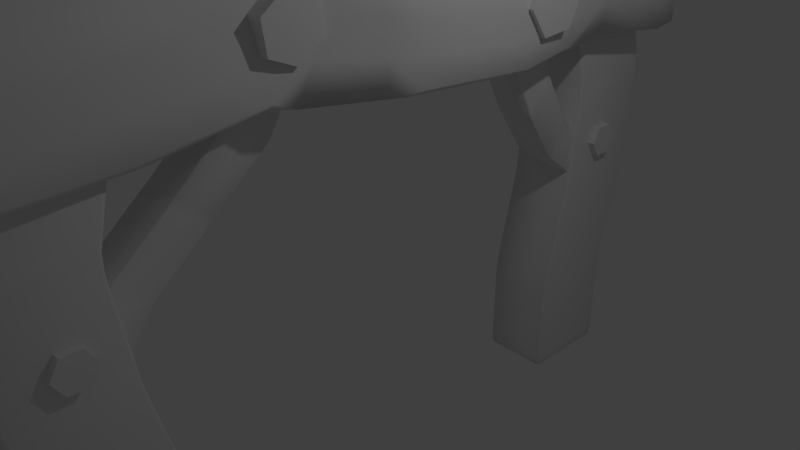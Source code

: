 # Source: MineShaftStruts.blend  (saved by Blender 2.75.0; exported with 4.5.12 LTS)
import bpy
from mathutils import Matrix  # noqa: F401  (used for matrix-valued properties, if any)

bpy.ops.wm.read_factory_settings(use_empty=True)
scene = bpy.context.scene
scene.name = 'Scene'

# ---- collections
col_collection_1 = bpy.data.collections.new('Collection 1'); scene.collection.children.link(col_collection_1)

# ---- materials (node trees are filled in below, after node groups)
mat_material = bpy.data.materials.new('Material')
mat_material.alpha_threshold = 0.0
mat_material.use_transparent_shadow = False
mat_material.roughness = 0.5
mat_material.line_color = (0.0, 0.0, 0.0, 1.0)

# ---- material node trees

# ---- world
world_world = bpy.data.worlds.new('World'); scene.world = world_world
world_world.color = (0.05088, 0.05088, 0.05088)
world_world.use_sun_shadow = False
world_world.sun_shadow_jitter_overblur = 0.0
world_world.cycles.sampling_method = 'MANUAL'
world_world.cycles.sample_map_resolution = 256

# ---- cameras
cam_camera = bpy.data.cameras.new('Camera')
cam_camera.clip_end = 100.0
cam_camera.lens = 35.0
cam_camera.sensor_width = 32.0
cam_camera.sensor_height = 18.0
cam_camera.ortho_scale = 7.314
cam_camera.dof.focus_distance = 0.0
cam_camera.dof.aperture_fstop = 128.0

# ---- lights
light_lamp = bpy.data.lights.new('Lamp', 'POINT')
light_lamp.transmission_factor = 0.0
light_lamp.cutoff_distance = 30.0
light_lamp.energy = 100.0
light_lamp.shadow_buffer_clip_start = 1.001
light_lamp.shadow_soft_size = 0.1
light_lamp.shadow_maximum_resolution = 0.006
light_lamp.use_absolute_resolution = True
light_lamp.cycles.use_multiple_importance_sampling = False

# ---- meshes
me_cube_003 = bpy.data.meshes.new('Cube.003')
me_cube_003.from_pydata([(-1.0, -1.006, -0.9993), (-1.0, -1.0, 1.0), (-1.0, 0.994, -0.9993), (-1.0, 1.0, 1.0), (1.0, -1.006, -0.9993), (1.0, -1.0, 1.0), (1.0, 0.994, -0.9993), (1.0, 1.0, 1.0), (-1.0, -1.778, -0.4587), (-0.4687, -1.778, 0.04125), (-0.4687, -1.0, 0.5), (-0.4687, 1.0, 0.5), (-0.4687, 0.2223, 0.04125), (-1.0, 0.2223, -0.4587), (1.531, 1.0, 0.5), (1.531, 0.2223, 0.04125), (1.0, 0.2223, -0.4587), (1.531, -1.0, 0.5), (1.531, -1.778, 0.04125), (1.0, -1.778, -0.4587)], [], [(8, 13, 2, 0), (13, 16, 6, 2), (16, 19, 4, 6), (19, 8, 0, 4), (0, 2, 6, 4), (5, 7, 3, 1), (5, 1, 10, 17), (17, 10, 9, 18), (18, 9, 8, 19), (7, 5, 17, 14), (14, 17, 18, 15), (15, 18, 19, 16), (3, 7, 14, 11), (11, 14, 15, 12), (12, 15, 16, 13), (1, 3, 11, 10), (10, 11, 12, 9), (9, 12, 13, 8)])
me_cube_003.polygons.foreach_set('use_smooth', [True] * 18)
_uv = me_cube_003.uv_layers.new(name='UVMap')
_uv.uv.foreach_set('vector', [0.0, 0.0, 1.0, 0.0, 1.0, 1.0, 0.0, 1.0, 0.0, 0.0, 1.0, 0.0, 1.0, 1.0, 0.0, 1.0, 0.0, 0.0, 1.0, 0.0, 1.0, 1.0, 0.0, 1.0, 0.0, 0.0, 1.0, 0.0, 1.0, 1.0, 0.0, 1.0, 0.0, 0.0, 1.0, 0.0, 1.0, 1.0, 0.0, 1.0, 0.0, 0.0, 1.0, 0.0, 1.0, 1.0, 0.0, 1.0, 0.0, 0.0, 1.0, 0.0, 1.0, 1.0, 0.0, 1.0, 0.0, 0.0, 1.0, 0.0, 1.0, 1.0, 0.0, 1.0, 0.0, 0.0, 1.0, 0.0, 1.0, 1.0, 0.0, 1.0, 0.0, 0.0, 1.0, 0.0, 1.0, 1.0, 0.0, 1.0, 0.0, 0.0, 1.0, 0.0, 1.0, 1.0, 0.0, 1.0, 0.0, 0.0, 1.0, 0.0, 1.0, 1.0, 0.0, 1.0, 0.0, 0.0, 1.0, 0.0, 1.0, 1.0, 0.0, 1.0, 0.0, 0.0, 1.0, 0.0, 1.0, 1.0, 0.0, 1.0, 0.0, 0.0, 1.0, 0.0, 1.0, 1.0, 0.0, 1.0, 0.0, 0.0, 1.0, 0.0, 1.0, 1.0, 0.0, 1.0, 0.0, 0.0, 1.0, 0.0, 1.0, 1.0, 0.0, 1.0, 0.0, 0.0, 1.0, 0.0, 1.0, 1.0, 0.0, 1.0])
me_cube_003.use_remesh_preserve_volume = False
me_cube_003.use_remesh_preserve_attributes = False
me_cube_003.use_mirror_vertex_groups = False
me_cube_003.update()
me_cylinder = bpy.data.meshes.new('Cylinder')
me_cylinder.from_pydata([(0.0, 1.0, -1.0), (0.0, 1.0, 1.0), (0.866, 0.5, -1.0), (0.866, 0.5, 1.0), (0.866, -0.5, -1.0), (0.866, -0.5, 1.0), (-8.742e-08, -1.0, -1.0), (-8.742e-08, -1.0, 1.0), (-0.866, -0.5, -1.0), (-0.866, -0.5, 1.0), (-0.866, 0.5, -1.0), (-0.866, 0.5, 1.0)], [], [(0, 1, 3, 2), (2, 3, 5, 4), (4, 5, 7, 6), (6, 7, 9, 8), (3, 1, 11, 9, 7, 5), (10, 11, 1, 0), (8, 9, 11, 10), (0, 2, 4, 6, 8, 10)])
_uv = me_cylinder.uv_layers.new(name='UVMap')
_uv.uv.foreach_set('vector', [0.0, 0.0, 1.0, 0.0, 1.0, 1.0, 0.0, 1.0, 0.0, 0.0, 1.0, 0.0, 1.0, 1.0, 0.0, 1.0, 0.0, 0.0, 1.0, 0.0, 1.0, 1.0, 0.0, 1.0, 0.0, 0.0, 1.0, 0.0, 1.0, 1.0, 0.0, 1.0, 0.5, 1.0, 0.933, 0.75, 0.933, 0.25, 0.5, 0.0, 0.06699, 0.25, 0.06699, 0.75, 0.0, 0.0, 1.0, 0.0, 1.0, 1.0, 0.0, 1.0, 0.0, 0.0, 1.0, 0.0, 1.0, 1.0, 0.0, 1.0, 0.5, 1.0, 0.933, 0.75, 0.933, 0.25, 0.5, 0.0, 0.06699, 0.25, 0.06699, 0.75])
me_cylinder.use_remesh_preserve_volume = False
me_cylinder.use_remesh_preserve_attributes = False
me_cylinder.use_mirror_vertex_groups = False
me_cylinder.update()
me_cube_001 = bpy.data.meshes.new('Cube.001')
me_cube_001.from_pydata([(-1.0, -0.6713, -1.0), (-1.0, -1.0, 1.0), (-1.0, 1.329, -1.0), (-1.0, 1.0, 1.0), (1.0, -0.6713, -1.0), (1.0, -1.0, 1.0), (1.0, 1.329, -1.0), (1.0, 1.0, 1.0), (-1.0, -0.7143, -0.5), (-1.0, -1.24, 0.0), (-1.0, -1.526, 0.5), (-1.0, 0.4739, 0.5), (-1.0, 0.7596, 0.0), (-1.0, 1.286, -0.5), (1.0, 0.4739, 0.5), (1.0, 0.7596, 0.0), (1.0, 1.286, -0.5), (1.0, -1.526, 0.5), (1.0, -1.24, 0.0), (1.0, -0.7143, -0.5)], [], [(8, 13, 2, 0), (13, 16, 6, 2), (16, 19, 4, 6), (19, 8, 0, 4), (0, 2, 6, 4), (5, 7, 3, 1), (5, 1, 10, 17), (17, 10, 9, 18), (18, 9, 8, 19), (7, 5, 17, 14), (14, 17, 18, 15), (15, 18, 19, 16), (3, 7, 14, 11), (11, 14, 15, 12), (12, 15, 16, 13), (1, 3, 11, 10), (10, 11, 12, 9), (9, 12, 13, 8)])
me_cube_001.polygons.foreach_set('use_smooth', [True] * 18)
_uv = me_cube_001.uv_layers.new(name='UVMap')
_uv.uv.foreach_set('vector', [0.0, 0.0, 1.0, 0.0, 1.0, 1.0, 0.0, 1.0, 0.0, 0.0, 1.0, 0.0, 1.0, 1.0, 0.0, 1.0, 0.0, 0.0, 1.0, 0.0, 1.0, 1.0, 0.0, 1.0, 0.0, 0.0, 1.0, 0.0, 1.0, 1.0, 0.0, 1.0, 0.0, 0.0, 1.0, 0.0, 1.0, 1.0, 0.0, 1.0, 0.0, 0.0, 1.0, 0.0, 1.0, 1.0, 0.0, 1.0, 0.0, 0.0, 1.0, 0.0, 1.0, 1.0, 0.0, 1.0, 0.0, 0.0, 1.0, 0.0, 1.0, 1.0, 0.0, 1.0, 0.0, 0.0, 1.0, 0.0, 1.0, 1.0, 0.0, 1.0, 0.0, 0.0, 1.0, 0.0, 1.0, 1.0, 0.0, 1.0, 0.0, 0.0, 1.0, 0.0, 1.0, 1.0, 0.0, 1.0, 0.0, 0.0, 1.0, 0.0, 1.0, 1.0, 0.0, 1.0, 0.0, 0.0, 1.0, 0.0, 1.0, 1.0, 0.0, 1.0, 0.0, 0.0, 1.0, 0.0, 1.0, 1.0, 0.0, 1.0, 0.0, 0.0, 1.0, 0.0, 1.0, 1.0, 0.0, 1.0, 0.0, 0.0, 1.0, 0.0, 1.0, 1.0, 0.0, 1.0, 0.0, 0.0, 1.0, 0.0, 1.0, 1.0, 0.0, 1.0, 0.0, 0.0, 1.0, 0.0, 1.0, 1.0, 0.0, 1.0])
me_cube_001.materials.append(mat_material)
me_cube_001.use_remesh_preserve_volume = False
me_cube_001.use_remesh_preserve_attributes = False
me_cube_001.use_mirror_vertex_groups = False
me_cube_001.update()
me_cube = bpy.data.meshes.new('Cube')
me_cube.from_pydata([(1.353, 1.0, -1.353), (1.177, -1.0, -1.177), (-1.177, -1.0, -1.177), (-1.353, 1.0, -1.353), (1.353, 1.0, 1.353), (1.177, -1.0, 1.177), (-1.177, -1.0, 1.177), (-1.353, 1.0, 1.353), (1.161, 0.6667, -1.123), (1.622, 0.2846, -1.203), (1.534, -0.04876, -1.067), (1.095, -0.3875, -0.8713), (1.005, -0.6667, -1.178), (-1.217, -0.6667, -1.0), (-1.217, -0.3333, -0.6343), (-0.4656, -0.04876, -0.973), (-0.4656, 0.2846, -1.203), (-1.0, 0.6667, -1.123), (1.335, 0.6667, 1.135), (1.534, 0.2846, 0.7967), (1.534, -0.04876, 0.9704), (0.7935, -0.3333, 1.383), (0.7983, -0.6667, 0.9645), (-1.217, -0.6667, 1.0), (-1.217, -0.3333, 1.383), (-0.4656, -0.04876, 1.044), (-0.4656, 0.2846, 0.7967), (-1.0, 0.6667, 1.135), (1.353, 1.0, 0.0), (1.177, -1.001, 0.0), (-1.177, -1.001, 0.0), (-1.353, 1.0, 0.0), (-1.217, -0.6667, 0.0), (-1.217, -0.3333, 0.3828), (-0.4656, -0.04876, 0.04412), (-0.4656, 0.2846, -0.2033), (-1.0, 0.6667, 0.09513), (1.354, 0.6667, 0.1031), (1.548, 0.2846, -0.2033), (1.534, -0.04876, 0.02943), (0.8585, -0.3379, 0.3604), (0.9292, -0.6667, 0.1556), (1.192e-07, 1.0, -1.353), (0.0, -1.001, -1.177), (3.576e-07, 1.0, 1.353), (-5.96e-07, -1.001, 1.177), (0.1673, 0.6667, 1.135), (0.5344, 0.2846, 0.7967), (0.5344, -0.04876, 1.044), (-0.2165, -0.3333, 1.383), (-0.2165, -0.6667, 1.0), (0.08056, 0.6667, -1.123), (0.578, 0.2846, -1.203), (0.5344, -0.04876, -1.113), (-0.18, -0.3417, -0.7917), (-0.1826, -0.6667, -1.007), (2.384e-07, 1.0, 0.0), (-2.384e-07, -1.036, 0.0), (1.314, -0.2181, -0.9691), (-0.8411, -0.191, -0.8037), (1.164, -0.191, 1.213), (-0.8411, -0.191, 1.213), (1.196, -0.1933, 0.1949), (-0.8411, -0.191, 0.2135), (0.1772, -0.1953, -0.9525), (0.1589, -0.191, 1.213), (1.05, -0.5271, -1.025), (-1.217, -0.5, -0.8172), (0.7959, -0.5, 1.174), (-1.217, -0.5, 1.191), (0.8938, -0.5023, 0.258), (-1.217, -0.5, 0.1914), (-0.1813, -0.5042, -0.8992), (-0.2165, -0.5, 1.191), (1.578, 0.1179, -1.135), (-0.4656, 0.1179, -1.088), (1.534, 0.1179, 0.9204), (-0.4656, 0.1179, 0.9204), (1.541, 0.1179, -0.08692), (-0.4656, 0.1179, -0.07958), (0.5562, 0.1179, -1.158), (0.5344, 0.1179, 0.9204), (1.391, 0.4756, -1.163), (-0.7328, 0.4756, -1.163), (1.435, 0.4756, 0.9661), (-0.7328, 0.4756, 0.9661), (1.451, 0.4756, -0.05007), (-0.7328, 0.4756, -0.05407), (0.3293, 0.4756, -1.163), (0.3509, 0.4756, 0.9661), (-1.177, 0.8333, -1.238), (-1.177, 0.8333, 1.244), (1.257, 0.8333, -1.238), (1.344, 0.8333, 1.244), (1.354, 0.8333, 0.05157), (-1.177, 0.8333, 0.04756), (0.04028, 0.8333, -1.238), (0.08367, 0.8333, 1.244), (-0.6533, -0.1199, -0.8884), (-0.6533, -0.1199, 1.129), (-0.6533, -0.1199, 0.1288), (0.3558, -0.122, -1.033), (1.424, -0.1334, -1.018), (1.349, -0.1199, 1.129), (1.365, -0.121, 0.1122), (0.3467, -0.1199, 1.129), (1.205, -0.3028, -0.9202), (0.9787, -0.2622, 1.298), (1.027, -0.2656, 0.2777), (-0.02881, -0.2622, 1.298), (-1.029, -0.2622, -0.719), (-1.029, -0.2622, 1.298), (-1.029, -0.2622, 0.2981), (-0.001408, -0.2685, -0.8721), (-1.217, -0.6667, -0.5), (-1.217, -0.3333, -0.1258), (-0.4656, -0.04876, -0.4645), (-0.4656, 0.2846, -0.7033), (-1.0, 0.6667, -0.5137), (1.258, 0.6667, -0.5097), (1.585, 0.2846, -0.7033), (1.534, -0.04876, -0.5188), (0.9765, -0.3627, -0.2554), (0.967, -0.6667, -0.5114), (1.353, 1.0, -0.6766), (1.177, -1.001, -0.5887), (-1.177, -1.001, -0.5887), (-1.353, 1.0, -0.6766), (-1.192e-07, -1.019, -0.5887), (1.788e-07, 1.0, -0.6766), (-0.8411, -0.191, -0.2951), (1.255, -0.2057, -0.3871), (-1.217, -0.5, -0.3129), (0.9718, -0.5147, -0.3834), (-0.4656, 0.1179, -0.5839), (1.56, 0.1179, -0.611), (-0.7328, 0.4756, -0.6085), (1.421, 0.4756, -0.6065), (-1.177, 0.8333, -0.5951), (1.305, 0.8333, -0.5931), (1.395, -0.1272, -0.453), (-0.6533, -0.1199, -0.3798), (-1.029, -0.2622, -0.2104), (1.116, -0.2842, -0.3213)], [], [(55, 43, 2, 13), (50, 23, 6, 45), (41, 22, 5, 29), (57, 45, 6, 30), (95, 91, 7, 31), (129, 42, 3, 127), (30, 6, 23, 32), (71, 69, 24, 33), (100, 99, 25, 34), (79, 77, 26, 35), (87, 85, 27, 36), (94, 93, 18, 37), (86, 84, 19, 38), (78, 76, 20, 39), (108, 107, 21, 40), (70, 68, 22, 41), (97, 91, 27, 46), (89, 85, 26, 47), (81, 77, 25, 48), (109, 111, 24, 49), (73, 69, 23, 50), (96, 51, 17, 90), (88, 52, 16, 83), (80, 53, 15, 75), (113, 54, 14, 110), (72, 55, 13, 67), (133, 70, 41, 123), (143, 108, 40, 122), (135, 78, 39, 121), (137, 86, 38, 120), (139, 94, 37, 119), (136, 87, 36, 118), (134, 79, 35, 117), (141, 100, 34, 116), (132, 71, 33, 115), (126, 30, 32, 114), (44, 56, 31, 7), (138, 95, 31, 127), (128, 57, 30, 126), (123, 41, 29, 125), (125, 29, 57, 128), (4, 28, 56, 44), (66, 12, 55, 72), (106, 11, 54, 113), (74, 10, 53, 80), (82, 9, 52, 88), (92, 8, 51, 96), (68, 73, 50, 22), (107, 109, 49, 21), (76, 81, 48, 20), (84, 89, 47, 19), (93, 97, 46, 18), (124, 0, 42, 129), (29, 5, 45, 57), (22, 50, 45, 5), (12, 1, 43, 55), (103, 105, 65, 60), (102, 58, 64, 101), (142, 112, 63, 130), (140, 104, 62, 131), (101, 64, 59, 98), (105, 99, 61, 65), (104, 103, 60, 62), (112, 111, 61, 63), (21, 49, 73, 68), (11, 66, 72, 54), (114, 32, 71, 132), (122, 40, 70, 133), (54, 72, 67, 14), (49, 24, 69, 73), (40, 21, 68, 70), (32, 23, 69, 71), (19, 47, 81, 76), (9, 74, 80, 52), (116, 34, 79, 134), (120, 38, 78, 135), (52, 80, 75, 16), (47, 26, 77, 81), (38, 19, 76, 78), (34, 25, 77, 79), (18, 46, 89, 84), (8, 82, 88, 51), (117, 35, 87, 136), (119, 37, 86, 137), (51, 88, 83, 17), (46, 27, 85, 89), (37, 18, 84, 86), (35, 26, 85, 87), (4, 44, 97, 93), (0, 92, 96, 42), (118, 36, 95, 138), (124, 28, 94, 139), (42, 96, 90, 3), (44, 7, 91, 97), (28, 4, 93, 94), (36, 27, 91, 95), (39, 20, 103, 104), (48, 25, 99, 105), (53, 101, 98, 15), (121, 39, 104, 140), (10, 102, 101, 53), (20, 48, 105, 103), (130, 63, 100, 141), (63, 61, 99, 100), (33, 24, 111, 112), (115, 33, 112, 142), (60, 65, 109, 107), (58, 106, 113, 64), (131, 62, 108, 143), (64, 113, 110, 59), (65, 61, 111, 109), (62, 60, 107, 108), (58, 131, 143, 106), (14, 115, 142, 110), (59, 130, 141, 98), (10, 121, 140, 102), (0, 124, 139, 92), (17, 118, 138, 90), (8, 119, 137, 82), (16, 117, 136, 83), (9, 120, 135, 74), (15, 116, 134, 75), (11, 122, 133, 66), (13, 114, 132, 67), (102, 140, 131, 58), (110, 142, 130, 59), (28, 124, 129, 56), (1, 125, 128, 43), (12, 123, 125, 1), (43, 128, 126, 2), (90, 138, 127, 3), (2, 126, 114, 13), (67, 132, 115, 14), (98, 141, 116, 15), (75, 134, 117, 16), (83, 136, 118, 17), (92, 139, 119, 8), (82, 137, 120, 9), (74, 135, 121, 10), (106, 143, 122, 11), (66, 133, 123, 12), (56, 129, 127, 31)])
me_cube.polygons.foreach_set('use_smooth', [True] * 142)
_uv = me_cube.uv_layers.new(name='UVMap')
_uv.uv.foreach_set('vector', [0.6978, 0.576, 0.7688, 0.54, 0.7807, 0.7609, 0.7107, 0.7726, -0.1435, 0.5506, -0.1475, 0.7427, -0.2191, 0.734, -0.2163, 0.5087, 0.8477, -0.04143, 0.983, -0.3202, 1.253, -0.2444, 0.9248, 0.07849, 1.02, 0.3794, 1.624, 0.3708, 1.313, 1.074, 0.9531, 0.6902, 0.1267, 0.7595, -0.2826, 1.189, -0.4347, 1.125, 0.07927, 0.6938, 0.1689, 0.3438, 0.2918, 0.3823, 0.2511, 0.5357, 0.2042, 0.5899, 0.9531, 0.6902, 1.313, 1.074, 1.106, 1.128, 0.8704, 0.7614, 0.8557, 0.8484, 1.075, 1.263, 1.031, 1.406, 0.8305, 0.9409, 0.5919, 0.9076, 0.6494, 1.373, 0.5314, 1.341, 0.5206, 0.8823, 0.4652, 0.8389, 0.4405, 1.28, 0.3577, 1.215, 0.4156, 0.7932, 0.3065, 0.8176, 0.1253, 1.26, -0.1239, 1.237, 0.1851, 0.8185, 0.2866, -0.02045, 0.1088, -0.4185, 0.1899, -0.4045, 0.3266, -0.05084, 0.398, -0.02755, 0.3016, -0.3684, 0.4061, -0.3231, 0.4607, 0.0005403, 0.5011, -0.03592, 0.4659, -0.3783, 0.5323, -0.4022, 0.546, -0.07108, 0.7173, -0.1334, 0.802, -0.521, 0.9022, -0.5401, 0.7803, -0.1477, 0.8164, -0.09547, 0.9468, -0.4284, 0.983, -0.3202, 0.8477, -0.04143, 0.2557, 0.5057, 0.2472, 0.7457, 0.2105, 0.7107, 0.2183, 0.4883, 0.1708, 0.4513, 0.1637, 0.6581, 0.1168, 0.6056, 0.1232, 0.4142, 0.08323, 0.4126, 0.07732, 0.6043, 0.03781, 0.6032, 0.04318, 0.4111, -0.02351, 0.5177, -0.02864, 0.7094, -0.05076, 0.7449, -0.04571, 0.5532, -0.0946, 0.5519, -0.09924, 0.7437, -0.1475, 0.7427, -0.1435, 0.5506, 0.3644, 0.5136, 0.404, 0.509, 0.3878, 0.7176, 0.3459, 0.7487, 0.4454, 0.4642, 0.4865, 0.4196, 0.4713, 0.6205, 0.4295, 0.6691, 0.5191, 0.4264, 0.5515, 0.433, 0.55, 0.6276, 0.5104, 0.6238, 0.6043, 0.5412, 0.6219, 0.5781, 0.6187, 0.7807, 0.6021, 0.7431, 0.6601, 0.5771, 0.6978, 0.576, 0.7107, 0.7726, 0.6643, 0.7763, 0.7347, 0.07263, 0.8164, -0.09547, 0.8477, -0.04143, 0.7535, 0.118, 0.6683, 0.03422, 0.7173, -0.1334, 0.7803, -0.1477, 0.7127, 0.02594, 0.5101, 0.09042, 0.5011, -0.03592, 0.546, -0.07108, 0.5471, 0.06963, 0.4257, 0.1032, 0.398, -0.02755, 0.4607, 0.0005403, 0.4779, 0.1124, 0.3483, 0.1236, 0.2866, -0.02045, 0.3266, -0.05084, 0.3759, 0.09977, 0.3516, 0.6671, 0.3065, 0.8176, 0.1851, 0.8185, 0.2716, 0.6687, 0.4761, 0.6864, 0.4652, 0.8389, 0.4156, 0.7932, 0.4338, 0.6503, 0.5776, 0.7454, 0.5919, 0.9076, 0.5206, 0.8823, 0.5206, 0.722, 0.781, 0.712, 0.8557, 0.8484, 0.8305, 0.9409, 0.7612, 0.7797, 0.8308, 0.5891, 0.9531, 0.6902, 0.8704, 0.7614, 0.7899, 0.654, -0.6239, 0.1372, 0.006436, 0.3042, 0.07927, 0.6938, -0.4347, 1.125, 0.2328, 0.6302, 0.1267, 0.7595, 0.07927, 0.6938, 0.2042, 0.5899, 0.8787, 0.3841, 1.02, 0.3794, 0.9531, 0.6902, 0.8308, 0.5891, 0.7535, 0.118, 0.8477, -0.04143, 0.9248, 0.07849, 0.8118, 0.1799, 0.8118, 0.1799, 0.9248, 0.07849, 1.02, 0.3794, 0.8787, 0.3841, 0.02737, -0.4297, 0.2493, 0.0119, 0.006436, 0.3042, -0.6239, 0.1372, 0.6778, 0.3416, 0.7168, 0.3495, 0.6978, 0.576, 0.6601, 0.5771, 0.6223, 0.3112, 0.6393, 0.3334, 0.6219, 0.5781, 0.6043, 0.5412, 0.5379, 0.2324, 0.5715, 0.2438, 0.5515, 0.433, 0.5191, 0.4264, 0.463, 0.2615, 0.5042, 0.2209, 0.4865, 0.4196, 0.4454, 0.4642, 0.3845, 0.2804, 0.4218, 0.3022, 0.404, 0.509, 0.3644, 0.5136, -0.09183, 0.3574, -0.0946, 0.5519, -0.1435, 0.5506, -0.1427, 0.3554, -0.01854, 0.3242, -0.02351, 0.5177, -0.04571, 0.5532, -0.04068, 0.3592, 0.09252, 0.221, 0.08323, 0.4126, 0.04318, 0.4111, 0.05939, 0.2193, 0.1798, 0.244, 0.1708, 0.4513, 0.1232, 0.4142, 0.1321, 0.2228, 0.2658, 0.265, 0.2557, 0.5057, 0.2183, 0.4883, 0.2277, 0.2652, 0.3212, 0.1489, 0.3403, 0.2356, 0.2918, 0.3823, 0.1689, 0.3438, 0.9248, 0.07849, 1.253, -0.2444, 1.624, 0.3708, 1.02, 0.3794, -0.1427, 0.3554, -0.1435, 0.5506, -0.2163, 0.5087, -0.2191, 0.2842, 0.7168, 0.3495, 0.7807, 0.3208, 0.7688, 0.54, 0.6978, 0.576, 0.02566, 0.2541, 0.02093, 0.4467, -0.001302, 0.4823, 0.003579, 0.2891, 0.5886, 0.2666, 0.6054, 0.2889, 0.5866, 0.5047, 0.569, 0.4686, 0.697, 0.7757, 0.7472, 0.9376, 0.6675, 0.9263, 0.6365, 0.7638, 0.5851, 0.05622, 0.5995, -0.0947, 0.6569, -0.1156, 0.6257, 0.04437, 0.569, 0.4686, 0.5866, 0.5047, 0.5848, 0.7047, 0.5674, 0.6661, 0.02093, 0.4467, 0.01565, 0.6386, -0.006506, 0.674, -0.001302, 0.4823, 0.5995, -0.0947, 0.6187, -0.4674, 0.7082, -0.4967, 0.6569, -0.1156, 0.7472, 0.9376, 0.8997, 1.406, 0.7724, 1.395, 0.6675, 0.9263, -0.04068, 0.3592, -0.04571, 0.5532, -0.0946, 0.5519, -0.09183, 0.3574, 0.6393, 0.3334, 0.6778, 0.3416, 0.6601, 0.5771, 0.6219, 0.5781, 0.7899, 0.654, 0.8704, 0.7614, 0.8557, 0.8484, 0.781, 0.712, 0.7127, 0.02594, 0.7803, -0.1477, 0.8164, -0.09547, 0.7347, 0.07263, 0.6219, 0.5781, 0.6601, 0.5771, 0.6643, 0.7763, 0.6187, 0.7807, -0.04571, 0.5532, -0.05076, 0.7449, -0.09924, 0.7437, -0.0946, 0.5519, 0.7803, -0.1477, 0.9022, -0.5401, 0.9468, -0.4284, 0.8164, -0.09547, 0.8704, 0.7614, 1.106, 1.128, 1.075, 1.263, 0.8557, 0.8484, 0.1321, 0.2228, 0.1232, 0.4142, 0.08323, 0.4126, 0.09252, 0.221, 0.5042, 0.2209, 0.5379, 0.2324, 0.5191, 0.4264, 0.4865, 0.4196, 0.5206, 0.722, 0.5206, 0.8823, 0.4652, 0.8389, 0.4761, 0.6864, 0.4779, 0.1124, 0.4607, 0.0005403, 0.5011, -0.03592, 0.5101, 0.09042, 0.4865, 0.4196, 0.5191, 0.4264, 0.5104, 0.6238, 0.4713, 0.6205, 0.1232, 0.4142, 0.1168, 0.6056, 0.07732, 0.6043, 0.08323, 0.4126, 0.4607, 0.0005403, 0.4061, -0.3231, 0.4659, -0.3783, 0.5011, -0.03592, 0.5206, 0.8823, 0.5314, 1.341, 0.4405, 1.28, 0.4652, 0.8389, 0.2277, 0.2652, 0.2183, 0.4883, 0.1708, 0.4513, 0.1798, 0.244, 0.4218, 0.3022, 0.463, 0.2615, 0.4454, 0.4642, 0.404, 0.509, 0.4338, 0.6503, 0.4156, 0.7932, 0.3065, 0.8176, 0.3516, 0.6671, 0.3759, 0.09977, 0.3266, -0.05084, 0.398, -0.02755, 0.4257, 0.1032, 0.404, 0.509, 0.4454, 0.4642, 0.4295, 0.6691, 0.3878, 0.7176, 0.2183, 0.4883, 0.2105, 0.7107, 0.1637, 0.6581, 0.1708, 0.4513, 0.3266, -0.05084, 0.1899, -0.4045, 0.3016, -0.3684, 0.398, -0.02755, 0.4156, 0.7932, 0.3577, 1.215, 0.1253, 1.26, 0.3065, 0.8176, 0.3038, 0.2649, 0.2931, 0.5231, 0.2557, 0.5057, 0.2658, 0.265, 0.3472, 0.2586, 0.3845, 0.2804, 0.3644, 0.5136, 0.3247, 0.5181, 0.2716, 0.6687, 0.1851, 0.8185, 0.1267, 0.7595, 0.2328, 0.6302, 0.3212, 0.1489, 0.2493, 0.0119, 0.2866, -0.02045, 0.3483, 0.1236, 0.3247, 0.5181, 0.3644, 0.5136, 0.3459, 0.7487, 0.3041, 0.7797, 0.2931, 0.5231, 0.2839, 0.7807, 0.2472, 0.7457, 0.2557, 0.5057, 0.2493, 0.0119, 0.02737, -0.4297, 0.1088, -0.4185, 0.2866, -0.02045, 0.1851, 0.8185, -0.1239, 1.237, -0.2826, 1.189, 0.1267, 0.7595, 0.546, -0.07108, 0.5323, -0.4022, 0.6187, -0.4674, 0.5995, -0.0947, 0.04318, 0.4111, 0.03781, 0.6032, 0.01565, 0.6386, 0.02093, 0.4467, 0.5515, 0.433, 0.569, 0.4686, 0.5674, 0.6661, 0.55, 0.6276, 0.5471, 0.06963, 0.546, -0.07108, 0.5995, -0.0947, 0.5851, 0.05622, 0.5715, 0.2438, 0.5886, 0.2666, 0.569, 0.4686, 0.5515, 0.433, 0.05939, 0.2193, 0.04318, 0.4111, 0.02093, 0.4467, 0.02566, 0.2541, 0.6365, 0.7638, 0.6675, 0.9263, 0.5919, 0.9076, 0.5776, 0.7454, 0.6675, 0.9263, 0.7724, 1.395, 0.6494, 1.373, 0.5919, 0.9076, 0.8305, 0.9409, 1.031, 1.406, 0.8997, 1.406, 0.7472, 0.9376, 0.7612, 0.7797, 0.8305, 0.9409, 0.7472, 0.9376, 0.697, 0.7757, 0.003579, 0.2891, -0.001302, 0.4823, -0.02351, 0.5177, -0.01854, 0.3242, 0.6054, 0.2889, 0.6223, 0.3112, 0.6043, 0.5412, 0.5866, 0.5047, 0.6257, 0.04437, 0.6569, -0.1156, 0.7173, -0.1334, 0.6683, 0.03422, 0.5866, 0.5047, 0.6043, 0.5412, 0.6021, 0.7431, 0.5848, 0.7047, -0.001302, 0.4823, -0.006506, 0.674, -0.02864, 0.7094, -0.02351, 0.5177, 0.6569, -0.1156, 0.7082, -0.4967, 0.802, -0.521, 0.7173, -0.1334, 0.5926, 0.1717, 0.6257, 0.04437, 0.6683, 0.03422, 0.624, 0.169, 0.7154, 0.6638, 0.7612, 0.7797, 0.697, 0.7757, 0.6703, 0.6506, 0.6234, 0.6323, 0.6365, 0.7638, 0.5776, 0.7454, 0.5752, 0.6095, 0.5388, 0.1759, 0.5471, 0.06963, 0.5851, 0.05622, 0.5645, 0.1738, 0.3403, 0.2356, 0.3212, 0.1489, 0.3483, 0.1236, 0.3676, 0.2333, 0.3101, 0.5557, 0.2716, 0.6687, 0.2328, 0.6302, 0.2845, 0.5461, 0.4025, 0.2322, 0.3759, 0.09977, 0.4257, 0.1032, 0.4502, 0.2033, 0.4343, 0.4996, 0.4338, 0.6503, 0.3516, 0.6671, 0.3549, 0.5434, 0.4874, 0.1895, 0.4779, 0.1124, 0.5101, 0.09042, 0.5105, 0.1825, 0.5266, 0.5841, 0.5206, 0.722, 0.4761, 0.6864, 0.4835, 0.5445, 0.6565, 0.1664, 0.7127, 0.02594, 0.7347, 0.07263, 0.6739, 0.2107, 0.7368, 0.5796, 0.7899, 0.654, 0.781, 0.712, 0.7273, 0.6186, 0.5645, 0.1738, 0.5851, 0.05622, 0.6257, 0.04437, 0.5926, 0.1717, 0.6703, 0.6506, 0.697, 0.7757, 0.6365, 0.7638, 0.6234, 0.6323, 0.2493, 0.0119, 0.3212, 0.1489, 0.1689, 0.3438, 0.006436, 0.3042, 0.7485, 0.2569, 0.8118, 0.1799, 0.8787, 0.3841, 0.776, 0.3882, 0.6913, 0.2544, 0.7535, 0.118, 0.8118, 0.1799, 0.7485, 0.2569, 0.776, 0.3882, 0.8787, 0.3841, 0.8308, 0.5891, 0.7542, 0.5327, 0.2845, 0.5461, 0.2328, 0.6302, 0.2042, 0.5899, 0.2511, 0.5357, 0.7542, 0.5327, 0.8308, 0.5891, 0.7899, 0.654, 0.7368, 0.5796, 0.7273, 0.6186, 0.781, 0.712, 0.7612, 0.7797, 0.7154, 0.6638, 0.5752, 0.6095, 0.5776, 0.7454, 0.5206, 0.722, 0.5266, 0.5841, 0.4835, 0.5445, 0.4761, 0.6864, 0.4338, 0.6503, 0.4343, 0.4996, 0.3549, 0.5434, 0.3516, 0.6671, 0.2716, 0.6687, 0.3101, 0.5557, 0.3676, 0.2333, 0.3483, 0.1236, 0.3759, 0.09977, 0.4025, 0.2322, 0.4502, 0.2033, 0.4257, 0.1032, 0.4779, 0.1124, 0.4874, 0.1895, 0.5105, 0.1825, 0.5101, 0.09042, 0.5471, 0.06963, 0.5388, 0.1759, 0.624, 0.169, 0.6683, 0.03422, 0.7127, 0.02594, 0.6565, 0.1664, 0.6739, 0.2107, 0.7347, 0.07263, 0.7535, 0.118, 0.6913, 0.2544, 0.006436, 0.3042, 0.1689, 0.3438, 0.2042, 0.5899, 0.07927, 0.6938])
me_cube.materials.append(mat_material)
me_cube.use_remesh_preserve_volume = False
me_cube.use_remesh_preserve_attributes = False
me_cube.use_mirror_vertex_groups = False
me_cube.update()
me_cube_002 = bpy.data.meshes.new('Cube.002')
me_cube_002.from_pydata([(-1.0, -0.6713, -1.0), (-1.0, -1.0, 1.0), (-1.0, 1.329, -1.0), (-1.0, 1.0, 1.0), (1.0, -0.6713, -1.0), (1.0, -1.0, 1.0), (1.0, 1.329, -1.0), (1.0, 1.0, 1.0), (-1.0, -0.7143, -0.5), (-1.0, -1.24, 0.0), (-1.0, -1.526, 0.5), (-1.0, 0.4739, 0.5), (-1.0, 0.7596, 0.0), (-1.0, 1.286, -0.5), (1.0, 0.4739, 0.5), (1.0, 0.7596, 0.0), (1.0, 1.286, -0.5), (1.0, -1.526, 0.5), (1.0, -1.24, 0.0), (1.0, -0.7143, -0.5)], [], [(8, 13, 2, 0), (13, 16, 6, 2), (16, 19, 4, 6), (19, 8, 0, 4), (0, 2, 6, 4), (5, 7, 3, 1), (5, 1, 10, 17), (17, 10, 9, 18), (18, 9, 8, 19), (7, 5, 17, 14), (14, 17, 18, 15), (15, 18, 19, 16), (3, 7, 14, 11), (11, 14, 15, 12), (12, 15, 16, 13), (1, 3, 11, 10), (10, 11, 12, 9), (9, 12, 13, 8)])
me_cube_002.polygons.foreach_set('use_smooth', [True] * 18)
_uv = me_cube_002.uv_layers.new(name='UVMap')
_uv.uv.foreach_set('vector', [0.0, 0.0, 1.0, 0.0, 1.0, 1.0, 0.0, 1.0, 0.0, 0.0, 1.0, 0.0, 1.0, 1.0, 0.0, 1.0, 0.0, 0.0, 1.0, 0.0, 1.0, 1.0, 0.0, 1.0, 0.0, 0.0, 1.0, 0.0, 1.0, 1.0, 0.0, 1.0, 0.0, 0.0, 1.0, 0.0, 1.0, 1.0, 0.0, 1.0, 0.0, 0.0, 1.0, 0.0, 1.0, 1.0, 0.0, 1.0, 0.0, 0.0, 1.0, 0.0, 1.0, 1.0, 0.0, 1.0, 0.0, 0.0, 1.0, 0.0, 1.0, 1.0, 0.0, 1.0, 0.0, 0.0, 1.0, 0.0, 1.0, 1.0, 0.0, 1.0, 0.0, 0.0, 1.0, 0.0, 1.0, 1.0, 0.0, 1.0, 0.0, 0.0, 1.0, 0.0, 1.0, 1.0, 0.0, 1.0, 0.0, 0.0, 1.0, 0.0, 1.0, 1.0, 0.0, 1.0, 0.0, 0.0, 1.0, 0.0, 1.0, 1.0, 0.0, 1.0, 0.0, 0.0, 1.0, 0.0, 1.0, 1.0, 0.0, 1.0, 0.0, 0.0, 1.0, 0.0, 1.0, 1.0, 0.0, 1.0, 0.0, 0.0, 1.0, 0.0, 1.0, 1.0, 0.0, 1.0, 0.0, 0.0, 1.0, 0.0, 1.0, 1.0, 0.0, 1.0, 0.0, 0.0, 1.0, 0.0, 1.0, 1.0, 0.0, 1.0])
me_cube_002.materials.append(mat_material)
me_cube_002.use_remesh_preserve_volume = False
me_cube_002.use_remesh_preserve_attributes = False
me_cube_002.use_mirror_vertex_groups = False
me_cube_002.update()
me_cube_004 = bpy.data.meshes.new('Cube.004')
me_cube_004.from_pydata([(-1.0, -1.0, -1.0), (-1.0, -0.9954, 0.9992), (-1.0, 1.0, -1.0), (-1.0, 1.005, 0.9992), (1.0, -1.0, -1.0), (1.0, -0.9954, 0.9992), (1.0, 1.0, -1.0), (1.0, 1.005, 0.9992), (-1.704, -1.0, -0.5), (-1.704, -0.3905, 0.01651), (-1.0, -0.3905, 0.5165), (-1.0, 1.61, 0.5165), (-1.704, 1.61, 0.01651), (-1.704, 1.0, -0.5), (1.0, 1.61, 0.5165), (0.2961, 1.61, 0.01651), (0.2961, 1.0, -0.5), (1.0, -0.3905, 0.5165), (0.2961, -0.3905, 0.01651), (0.2961, -1.0, -0.5)], [], [(8, 13, 2, 0), (13, 16, 6, 2), (16, 19, 4, 6), (19, 8, 0, 4), (0, 2, 6, 4), (5, 7, 3, 1), (5, 1, 10, 17), (17, 10, 9, 18), (18, 9, 8, 19), (7, 5, 17, 14), (14, 17, 18, 15), (15, 18, 19, 16), (3, 7, 14, 11), (11, 14, 15, 12), (12, 15, 16, 13), (1, 3, 11, 10), (10, 11, 12, 9), (9, 12, 13, 8)])
me_cube_004.polygons.foreach_set('use_smooth', [True] * 18)
_uv = me_cube_004.uv_layers.new(name='UVMap')
_uv.uv.foreach_set('vector', [0.0, 0.0, 1.0, 0.0, 1.0, 1.0, 0.0, 1.0, 0.0, 0.0, 1.0, 0.0, 1.0, 1.0, 0.0, 1.0, 0.0, 0.0, 1.0, 0.0, 1.0, 1.0, 0.0, 1.0, 0.0, 0.0, 1.0, 0.0, 1.0, 1.0, 0.0, 1.0, 0.0, 0.0, 1.0, 0.0, 1.0, 1.0, 0.0, 1.0, 0.0, 0.0, 1.0, 0.0, 1.0, 1.0, 0.0, 1.0, 0.0, 0.0, 1.0, 0.0, 1.0, 1.0, 0.0, 1.0, 0.0, 0.0, 1.0, 0.0, 1.0, 1.0, 0.0, 1.0, 0.0, 0.0, 1.0, 0.0, 1.0, 1.0, 0.0, 1.0, 0.0, 0.0, 1.0, 0.0, 1.0, 1.0, 0.0, 1.0, 0.0, 0.0, 1.0, 0.0, 1.0, 1.0, 0.0, 1.0, 0.0, 0.0, 1.0, 0.0, 1.0, 1.0, 0.0, 1.0, 0.0, 0.0, 1.0, 0.0, 1.0, 1.0, 0.0, 1.0, 0.0, 0.0, 1.0, 0.0, 1.0, 1.0, 0.0, 1.0, 0.0, 0.0, 1.0, 0.0, 1.0, 1.0, 0.0, 1.0, 0.0, 0.0, 1.0, 0.0, 1.0, 1.0, 0.0, 1.0, 0.0, 0.0, 1.0, 0.0, 1.0, 1.0, 0.0, 1.0, 0.0, 0.0, 1.0, 0.0, 1.0, 1.0, 0.0, 1.0])
me_cube_004.use_remesh_preserve_volume = False
me_cube_004.use_remesh_preserve_attributes = False
me_cube_004.use_mirror_vertex_groups = False
me_cube_004.update()
me_cylinder_001 = bpy.data.meshes.new('Cylinder.001')
me_cylinder_001.from_pydata([(0.0, 1.0, -1.0), (0.0, 1.0, 1.0), (0.866, 0.5, -1.0), (0.866, 0.5, 1.0), (0.866, -0.5, -1.0), (0.866, -0.5, 1.0), (-8.742e-08, -1.0, -1.0), (-8.742e-08, -1.0, 1.0), (-0.866, -0.5, -1.0), (-0.866, -0.5, 1.0), (-0.866, 0.5, -1.0), (-0.866, 0.5, 1.0)], [], [(0, 1, 3, 2), (2, 3, 5, 4), (4, 5, 7, 6), (6, 7, 9, 8), (3, 1, 11, 9, 7, 5), (10, 11, 1, 0), (8, 9, 11, 10), (0, 2, 4, 6, 8, 10)])
_uv = me_cylinder_001.uv_layers.new(name='UVMap')
_uv.uv.foreach_set('vector', [0.0, 0.0, 1.0, 0.0, 1.0, 1.0, 0.0, 1.0, 0.0, 0.0, 1.0, 0.0, 1.0, 1.0, 0.0, 1.0, 0.0, 0.0, 1.0, 0.0, 1.0, 1.0, 0.0, 1.0, 0.0, 0.0, 1.0, 0.0, 1.0, 1.0, 0.0, 1.0, 0.5, 1.0, 0.933, 0.75, 0.933, 0.25, 0.5, 0.0, 0.06699, 0.25, 0.06699, 0.75, 0.0, 0.0, 1.0, 0.0, 1.0, 1.0, 0.0, 1.0, 0.0, 0.0, 1.0, 0.0, 1.0, 1.0, 0.0, 1.0, 0.5, 1.0, 0.933, 0.75, 0.933, 0.25, 0.5, 0.0, 0.06699, 0.25, 0.06699, 0.75])
me_cylinder_001.use_remesh_preserve_volume = False
me_cylinder_001.use_remesh_preserve_attributes = False
me_cylinder_001.use_mirror_vertex_groups = False
me_cylinder_001.update()
me_cylinder_002 = bpy.data.meshes.new('Cylinder.002')
me_cylinder_002.from_pydata([(0.0, 1.0, -1.0), (0.0, 1.0, 1.0), (0.866, 0.5, -1.0), (0.866, 0.5, 1.0), (0.866, -0.5, -1.0), (0.866, -0.5, 1.0), (-8.742e-08, -1.0, -1.0), (-8.742e-08, -1.0, 1.0), (-0.866, -0.5, -1.0), (-0.866, -0.5, 1.0), (-0.866, 0.5, -1.0), (-0.866, 0.5, 1.0)], [], [(0, 1, 3, 2), (2, 3, 5, 4), (4, 5, 7, 6), (6, 7, 9, 8), (3, 1, 11, 9, 7, 5), (10, 11, 1, 0), (8, 9, 11, 10), (0, 2, 4, 6, 8, 10)])
_uv = me_cylinder_002.uv_layers.new(name='UVMap')
_uv.uv.foreach_set('vector', [0.0, 0.0, 1.0, 0.0, 1.0, 1.0, 0.0, 1.0, 0.0, 0.0, 1.0, 0.0, 1.0, 1.0, 0.0, 1.0, 0.0, 0.0, 1.0, 0.0, 1.0, 1.0, 0.0, 1.0, 0.0, 0.0, 1.0, 0.0, 1.0, 1.0, 0.0, 1.0, 0.5, 1.0, 0.933, 0.75, 0.933, 0.25, 0.5, 0.0, 0.06699, 0.25, 0.06699, 0.75, 0.0, 0.0, 1.0, 0.0, 1.0, 1.0, 0.0, 1.0, 0.0, 0.0, 1.0, 0.0, 1.0, 1.0, 0.0, 1.0, 0.5, 1.0, 0.933, 0.75, 0.933, 0.25, 0.5, 0.0, 0.06699, 0.25, 0.06699, 0.75])
me_cylinder_002.use_remesh_preserve_volume = False
me_cylinder_002.use_remesh_preserve_attributes = False
me_cylinder_002.use_mirror_vertex_groups = False
me_cylinder_002.update()
me_cylinder_003 = bpy.data.meshes.new('Cylinder.003')
me_cylinder_003.from_pydata([(0.0, 1.0, -1.0), (0.0, 1.0, 1.0), (0.866, 0.5, -1.0), (0.866, 0.5, 1.0), (0.866, -0.5, -1.0), (0.866, -0.5, 1.0), (-8.742e-08, -1.0, -1.0), (-8.742e-08, -1.0, 1.0), (-0.866, -0.5, -1.0), (-0.866, -0.5, 1.0), (-0.866, 0.5, -1.0), (-0.866, 0.5, 1.0)], [], [(0, 1, 3, 2), (2, 3, 5, 4), (4, 5, 7, 6), (6, 7, 9, 8), (3, 1, 11, 9, 7, 5), (10, 11, 1, 0), (8, 9, 11, 10), (0, 2, 4, 6, 8, 10)])
_uv = me_cylinder_003.uv_layers.new(name='UVMap')
_uv.uv.foreach_set('vector', [0.0, 0.0, 1.0, 0.0, 1.0, 1.0, 0.0, 1.0, 0.0, 0.0, 1.0, 0.0, 1.0, 1.0, 0.0, 1.0, 0.0, 0.0, 1.0, 0.0, 1.0, 1.0, 0.0, 1.0, 0.0, 0.0, 1.0, 0.0, 1.0, 1.0, 0.0, 1.0, 0.5, 1.0, 0.933, 0.75, 0.933, 0.25, 0.5, 0.0, 0.06699, 0.25, 0.06699, 0.75, 0.0, 0.0, 1.0, 0.0, 1.0, 1.0, 0.0, 1.0, 0.0, 0.0, 1.0, 0.0, 1.0, 1.0, 0.0, 1.0, 0.5, 1.0, 0.933, 0.75, 0.933, 0.25, 0.5, 0.0, 0.06699, 0.25, 0.06699, 0.75])
me_cylinder_003.use_remesh_preserve_volume = False
me_cylinder_003.use_remesh_preserve_attributes = False
me_cylinder_003.use_mirror_vertex_groups = False
me_cylinder_003.update()

# ---- objects
ob_cube_003 = bpy.data.objects.new('Cube.003', me_cube_003)
ob_cylinder = bpy.data.objects.new('Cylinder', me_cylinder)
ob_cube_001 = bpy.data.objects.new('Cube.001', me_cube_001)
ob_cube = bpy.data.objects.new('Cube', me_cube)
ob_lamp = bpy.data.objects.new('Lamp', light_lamp)
ob_camera = bpy.data.objects.new('Camera', cam_camera)
ob_cube_002 = bpy.data.objects.new('Cube.002', me_cube_002)
ob_cube_004 = bpy.data.objects.new('Cube.004', me_cube_004)
ob_cylinder_001 = bpy.data.objects.new('Cylinder.001', me_cylinder_001)
ob_cylinder_002 = bpy.data.objects.new('Cylinder.002', me_cylinder_002)
ob_cylinder_003 = bpy.data.objects.new('Cylinder.003', me_cylinder_003)

# ---- transforms, parenting, visibility, modifiers, constraints
ob_cube_003.location = (0.1686, 2.764, 1.648)
ob_cube_003.rotation_euler = (0.6981, 0.0, 0.0)
ob_cube_003.scale = (0.284, 0.284, 2.0)
ob_cube_003.lineart.crease_threshold = 0.0
_m = ob_cube_003.modifiers.new('Bevel', 'BEVEL')
_m.width = 0.05
_m.width_pct = 0.05
_m.limit_method = 'NONE'
_m.spread = 0.0
ob_cylinder.location = (0.5052, -4.195, 0.5755)
ob_cylinder.rotation_euler = (0.0, 1.571, 0.0)
ob_cylinder.scale = (0.2489, 0.249, 0.1)
ob_cylinder.lineart.crease_threshold = 0.0
ob_cube_001.location = (0.0, 3.934, 0.0)
ob_cube_001.rotation_euler = (0.0, 0.0, 3.142)
ob_cube_001.scale = (0.5, 0.7, 3.0)
ob_cube_001.lineart.crease_threshold = 0.0
_m = ob_cube_001.modifiers.new('Bevel', 'BEVEL')
_m.width = 0.05
_m.width_pct = 0.05
_m.limit_method = 'NONE'
_m.spread = 0.0
ob_cube.location = (0.0, 0.0, 3.242)
ob_cube.scale = (0.75, 5.0, 0.75)
ob_cube.lock_rotations_4d = False
ob_cube.empty_display_type = 'ARROWS'
ob_cube.lineart.crease_threshold = 0.0
_m = ob_cube.modifiers.new('Bevel', 'BEVEL')
_m.angle_limit = 1.396
_m.offset_type = 'WIDTH'
_m.spread = 0.0
ob_lamp.location = (4.076, 1.005, 5.904)
ob_lamp.rotation_euler = (1.911, -0.267, 1.711)
ob_lamp.lock_rotations_4d = False
ob_lamp.empty_display_type = 'ARROWS'
ob_lamp.color = (0.0, 0.0, 0.0, 0.0)
ob_lamp.lineart.crease_threshold = 0.0
ob_camera.location = (7.481, -6.508, 5.344)
ob_camera.rotation_euler = (1.109, 0.01082, 0.8149)
ob_camera.lock_rotations_4d = False
ob_camera.empty_display_type = 'ARROWS'
ob_camera.color = (0.0, 0.0, 0.0, 0.0)
ob_camera.display_type = 'WIRE'
ob_camera.lineart.crease_threshold = 0.0
ob_cube_002.location = (0.0, -4.051, 0.0)
ob_cube_002.scale = (0.5, 0.7, 3.0)
ob_cube_002.lineart.crease_threshold = 0.0
_m = ob_cube_002.modifiers.new('Bevel', 'BEVEL')
_m.width = 0.05
_m.width_pct = 0.05
_m.limit_method = 'NONE'
_m.spread = 0.0
ob_cube_004.location = (0.1686, -2.76, 1.648)
ob_cube_004.rotation_euler = (-0.6981, 0.0, 0.0)
ob_cube_004.scale = (0.284, 0.284, 2.0)
ob_cube_004.lineart.crease_threshold = 0.0
_m = ob_cube_004.modifiers.new('Bevel', 'BEVEL')
_m.width = 0.05
_m.width_pct = 0.05
_m.limit_method = 'NONE'
_m.spread = 0.0
ob_cylinder_001.location = (0.5052, 4.082, 0.6273)
ob_cylinder_001.rotation_euler = (0.0, 1.571, 0.0)
ob_cylinder_001.scale = (0.2489, 0.249, 0.1)
ob_cylinder_001.lineart.crease_threshold = 0.0
ob_cylinder_002.location = (0.7036, -1.664, 3.363)
ob_cylinder_002.rotation_euler = (1.571, 3.018, 1.571)
ob_cylinder_002.scale = (0.3949, 0.395, 0.1586)
ob_cylinder_002.lineart.crease_threshold = 0.0
ob_cylinder_003.location = (1.042, 1.894, 3.122)
ob_cylinder_003.rotation_euler = (-1.571, 2.703, -1.571)
ob_cylinder_003.scale = (0.4597, 0.4599, 0.1847)
ob_cylinder_003.lineart.crease_threshold = 0.0

# ---- collection membership
col_collection_1.objects.link(ob_cube_003)
col_collection_1.objects.link(ob_cylinder)
col_collection_1.objects.link(ob_cube_001)
col_collection_1.objects.link(ob_cube)
col_collection_1.objects.link(ob_lamp)
col_collection_1.objects.link(ob_camera)
col_collection_1.objects.link(ob_cube_002)
col_collection_1.objects.link(ob_cube_004)
col_collection_1.objects.link(ob_cylinder_001)
col_collection_1.objects.link(ob_cylinder_002)
col_collection_1.objects.link(ob_cylinder_003)

# ---- scene / render settings (as saved in the file)
scene.camera = ob_camera
scene.frame_start = 1; scene.frame_end = 250; scene.frame_set(1)
scene.render.engine = 'BLENDER_EEVEE_NEXT'
scene.render.resolution_percentage = 50
scene.render.dither_intensity = 0.0
scene.cycles.use_denoising = False
scene.cycles.samples = 10
scene.cycles.sampling_pattern = 'TABULATED_SOBOL'
scene.cycles.light_sampling_threshold = 0.0
scene.cycles.use_adaptive_sampling = False
scene.cycles.use_light_tree = False
scene.cycles.blur_glossy = 0.0
scene.cycles.pixel_filter_type = 'GAUSSIAN'
scene.cycles.sample_clamp_indirect = 0.0
scene.view_settings.view_transform = 'Standard'
bpy.context.view_layer.update()
